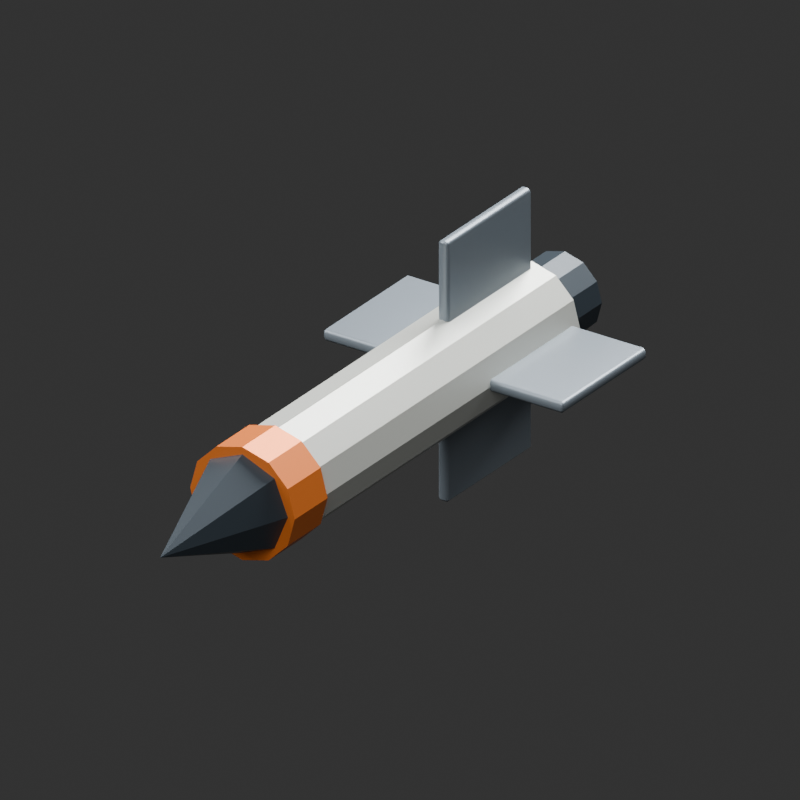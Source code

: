 # Source: VXAUX_HOMING_MISSILE_v001.blend  (saved by Blender 4.5.92; exported with 4.5.12 LTS)
import bpy
from mathutils import Matrix  # noqa: F401  (used for matrix-valued properties, if any)

bpy.ops.wm.read_factory_settings(use_empty=True)
scene = bpy.context.scene
scene.name = 'Scene'

# ---- collections
col_vxaux_homing_missile_v001 = bpy.data.collections.new('VXAUX_HOMING_MISSILE_v001'); scene.collection.children.link(col_vxaux_homing_missile_v001)

# ---- materials (node trees are filled in below, after node groups)
mat_ivory = bpy.data.materials.new('Ivory')
mat_ivory.diffuse_color = (0.7, 0.72, 0.67, 1.0)
mat_orange = bpy.data.materials.new('Orange')
mat_orange.diffuse_color = (0.9, 0.22, 0.035, 1.0)
mat_graphite = bpy.data.materials.new('Graphite')
mat_graphite.diffuse_color = (0.045, 0.06, 0.075, 1.0)
mat_metal = bpy.data.materials.new('Metal')
mat_metal.diffuse_color = (0.22, 0.26, 0.3, 1.0)
mat_cyan = bpy.data.materials.new('Cyan')
mat_cyan.diffuse_color = (0.02, 0.7, 0.95, 1.0)

# ---- material node trees
mat_ivory.use_nodes = True; mat_ivory.node_tree.nodes.clear()
_N = mat_ivory.node_tree.nodes; _L = mat_ivory.node_tree.links
n0 = _N.new('ShaderNodeBsdfPrincipled'); n0.name = 'Principled BSDF'; n0.location = (-200, 100)
n0.inputs[0].default_value = (0.7, 0.72, 0.67, 1.0)
n0.inputs[1].default_value = 0.35
n0.inputs[2].default_value = 0.4
n1 = _N.new('ShaderNodeOutputMaterial'); n1.name = 'Material Output'; n1.location = (200, 100)
_L.new(n0.outputs[0], n1.inputs[0])
n1.is_active_output = True
mat_orange.use_nodes = True; mat_orange.node_tree.nodes.clear()
_N = mat_orange.node_tree.nodes; _L = mat_orange.node_tree.links
n0 = _N.new('ShaderNodeBsdfPrincipled'); n0.name = 'Principled BSDF'; n0.location = (-200, 100)
n0.inputs[0].default_value = (0.9, 0.22, 0.035, 1.0)
n0.inputs[1].default_value = 0.35
n0.inputs[2].default_value = 0.4
n1 = _N.new('ShaderNodeOutputMaterial'); n1.name = 'Material Output'; n1.location = (200, 100)
_L.new(n0.outputs[0], n1.inputs[0])
n1.is_active_output = True
mat_graphite.use_nodes = True; mat_graphite.node_tree.nodes.clear()
_N = mat_graphite.node_tree.nodes; _L = mat_graphite.node_tree.links
n0 = _N.new('ShaderNodeBsdfPrincipled'); n0.name = 'Principled BSDF'; n0.location = (-200, 100)
n0.inputs[0].default_value = (0.045, 0.06, 0.075, 1.0)
n0.inputs[1].default_value = 0.35
n0.inputs[2].default_value = 0.4
n1 = _N.new('ShaderNodeOutputMaterial'); n1.name = 'Material Output'; n1.location = (200, 100)
_L.new(n0.outputs[0], n1.inputs[0])
n1.is_active_output = True
mat_metal.use_nodes = True; mat_metal.node_tree.nodes.clear()
_N = mat_metal.node_tree.nodes; _L = mat_metal.node_tree.links
n0 = _N.new('ShaderNodeBsdfPrincipled'); n0.name = 'Principled BSDF'; n0.location = (-200, 100)
n0.inputs[0].default_value = (0.22, 0.26, 0.3, 1.0)
n0.inputs[1].default_value = 0.35
n0.inputs[2].default_value = 0.4
n1 = _N.new('ShaderNodeOutputMaterial'); n1.name = 'Material Output'; n1.location = (200, 100)
_L.new(n0.outputs[0], n1.inputs[0])
n1.is_active_output = True
mat_cyan.use_nodes = True; mat_cyan.node_tree.nodes.clear()
_N = mat_cyan.node_tree.nodes; _L = mat_cyan.node_tree.links
n0 = _N.new('ShaderNodeBsdfPrincipled'); n0.name = 'Principled BSDF'; n0.location = (-200, 100)
n0.inputs[0].default_value = (0.02, 0.7, 0.95, 1.0)
n0.inputs[1].default_value = 0.35
n0.inputs[2].default_value = 0.4
n0.inputs[27].default_value = (0.02, 0.7, 0.95, 1.0)
n0.inputs[28].default_value = 3.0
n1 = _N.new('ShaderNodeOutputMaterial'); n1.name = 'Material Output'; n1.location = (200, 100)
_L.new(n0.outputs[0], n1.inputs[0])
n1.is_active_output = True

# ---- world
world_studio_world = bpy.data.worlds.new('Studio World'); scene.world = world_studio_world
world_studio_world.color = (0.04, 0.04, 0.04)

# ---- cameras
cam_camera = bpy.data.cameras.new('Camera')
cam_camera.type = 'ORTHO'
cam_camera.ortho_scale = 0.48

# ---- lights
light_area = bpy.data.lights.new('Area', 'AREA')
light_area.energy = 54.0
light_area.shape = 'DISK'
light_area.size = 2.0
light_area.size_y = 1.0
light_area_001 = bpy.data.lights.new('Area.001', 'AREA')
light_area_001.energy = 30.0
light_area_001.shape = 'DISK'
light_area_001.size = 1.5
light_area_001.size_y = 1.0
light_area_002 = bpy.data.lights.new('Area.002', 'AREA')
light_area_002.energy = 48.0
light_area_002.shape = 'DISK'
light_area_002.size = 1.0
light_area_002.size_y = 1.0

# ---- meshes
me_cylinder_008 = bpy.data.meshes.new('Cylinder.008')
me_cylinder_008.from_pydata([(0.0, 0.035, -0.14), (0.0, 0.035, 0.14), (0.0175, 0.03031, -0.14), (0.0175, 0.03031, 0.14), (0.03031, 0.0175, -0.14), (0.03031, 0.0175, 0.14), (0.035, 0.0, -0.14), (0.035, 0.0, 0.14), (0.03031, -0.0175, -0.14), (0.03031, -0.0175, 0.14), (0.0175, -0.03031, -0.14), (0.0175, -0.03031, 0.14), (0.0, -0.035, -0.14), (0.0, -0.035, 0.14), (-0.0175, -0.03031, -0.14), (-0.0175, -0.03031, 0.14), (-0.03031, -0.0175, -0.14), (-0.03031, -0.0175, 0.14), (-0.035, 0.0, -0.14), (-0.035, 0.0, 0.14), (-0.03031, 0.0175, -0.14), (-0.03031, 0.0175, 0.14), (-0.0175, 0.03031, -0.14), (-0.0175, 0.03031, 0.14)], [], [(0, 1, 3, 2), (2, 3, 5, 4), (4, 5, 7, 6), (6, 7, 9, 8), (8, 9, 11, 10), (10, 11, 13, 12), (12, 13, 15, 14), (14, 15, 17, 16), (16, 17, 19, 18), (18, 19, 21, 20), (3, 1, 23, 21, 19, 17, 15, 13, 11, 9, 7, 5), (20, 21, 23, 22), (22, 23, 1, 0), (0, 2, 4, 6, 8, 10, 12, 14, 16, 18, 20, 22)])
_uv = me_cylinder_008.uv_layers.new(name='UVMap')
_uv.uv.foreach_set('vector', [1.0, 0.5, 1.0, 1.0, 0.9167, 1.0, 0.9167, 0.5, 0.9167, 0.5, 0.9167, 1.0, 0.8333, 1.0, 0.8333, 0.5, 0.8333, 0.5, 0.8333, 1.0, 0.75, 1.0, 0.75, 0.5, 0.75, 0.5, 0.75, 1.0, 0.6667, 1.0, 0.6667, 0.5, 0.6667, 0.5, 0.6667, 1.0, 0.5833, 1.0, 0.5833, 0.5, 0.5833, 0.5, 0.5833, 1.0, 0.5, 1.0, 0.5, 0.5, 0.5, 0.5, 0.5, 1.0, 0.4167, 1.0, 0.4167, 0.5, 0.4167, 0.5, 0.4167, 1.0, 0.3333, 1.0, 0.3333, 0.5, 0.3333, 0.5, 0.3333, 1.0, 0.25, 1.0, 0.25, 0.5, 0.25, 0.5, 0.25, 1.0, 0.1667, 1.0, 0.1667, 0.5, 0.37, 0.4578, 0.25, 0.49, 0.13, 0.4578, 0.04215, 0.37, 0.01, 0.25, 0.04215, 0.13, 0.13, 0.04215, 0.25, 0.01, 0.37, 0.04215, 0.4578, 0.13, 0.49, 0.25, 0.4578, 0.37, 0.1667, 0.5, 0.1667, 1.0, 0.08333, 1.0, 0.08333, 0.5, 0.08333, 0.5, 0.08333, 1.0, 7.451e-08, 1.0, 7.451e-08, 0.5, 0.75, 0.49, 0.87, 0.4578, 0.9578, 0.37, 0.99, 0.25, 0.9578, 0.13, 0.87, 0.04215, 0.75, 0.01, 0.63, 0.04215, 0.5422, 0.13, 0.51, 0.25, 0.5422, 0.37, 0.63, 0.4578])
me_cylinder_008.materials.append(mat_ivory)
me_cylinder_008.update()
me_cylinder_009 = bpy.data.meshes.new('Cylinder.009')
me_cylinder_009.from_pydata([(0.0, 0.038, -0.0175), (0.0, 0.038, 0.0175), (0.019, 0.03291, -0.0175), (0.019, 0.03291, 0.0175), (0.03291, 0.019, -0.0175), (0.03291, 0.019, 0.0175), (0.038, 0.0, -0.0175), (0.038, 0.0, 0.0175), (0.03291, -0.019, -0.0175), (0.03291, -0.019, 0.0175), (0.019, -0.03291, -0.0175), (0.019, -0.03291, 0.0175), (0.0, -0.038, -0.0175), (0.0, -0.038, 0.0175), (-0.019, -0.03291, -0.0175), (-0.019, -0.03291, 0.0175), (-0.03291, -0.019, -0.0175), (-0.03291, -0.019, 0.0175), (-0.038, 0.0, -0.0175), (-0.038, 0.0, 0.0175), (-0.03291, 0.019, -0.0175), (-0.03291, 0.019, 0.0175), (-0.019, 0.03291, -0.0175), (-0.019, 0.03291, 0.0175)], [], [(0, 1, 3, 2), (2, 3, 5, 4), (4, 5, 7, 6), (6, 7, 9, 8), (8, 9, 11, 10), (10, 11, 13, 12), (12, 13, 15, 14), (14, 15, 17, 16), (16, 17, 19, 18), (18, 19, 21, 20), (3, 1, 23, 21, 19, 17, 15, 13, 11, 9, 7, 5), (20, 21, 23, 22), (22, 23, 1, 0), (0, 2, 4, 6, 8, 10, 12, 14, 16, 18, 20, 22)])
_uv = me_cylinder_009.uv_layers.new(name='UVMap')
_uv.uv.foreach_set('vector', [1.0, 0.5, 1.0, 1.0, 0.9167, 1.0, 0.9167, 0.5, 0.9167, 0.5, 0.9167, 1.0, 0.8333, 1.0, 0.8333, 0.5, 0.8333, 0.5, 0.8333, 1.0, 0.75, 1.0, 0.75, 0.5, 0.75, 0.5, 0.75, 1.0, 0.6667, 1.0, 0.6667, 0.5, 0.6667, 0.5, 0.6667, 1.0, 0.5833, 1.0, 0.5833, 0.5, 0.5833, 0.5, 0.5833, 1.0, 0.5, 1.0, 0.5, 0.5, 0.5, 0.5, 0.5, 1.0, 0.4167, 1.0, 0.4167, 0.5, 0.4167, 0.5, 0.4167, 1.0, 0.3333, 1.0, 0.3333, 0.5, 0.3333, 0.5, 0.3333, 1.0, 0.25, 1.0, 0.25, 0.5, 0.25, 0.5, 0.25, 1.0, 0.1667, 1.0, 0.1667, 0.5, 0.37, 0.4578, 0.25, 0.49, 0.13, 0.4578, 0.04215, 0.37, 0.01, 0.25, 0.04215, 0.13, 0.13, 0.04215, 0.25, 0.01, 0.37, 0.04215, 0.4578, 0.13, 0.49, 0.25, 0.4578, 0.37, 0.1667, 0.5, 0.1667, 1.0, 0.08333, 1.0, 0.08333, 0.5, 0.08333, 0.5, 0.08333, 1.0, 7.451e-08, 1.0, 7.451e-08, 0.5, 0.75, 0.49, 0.87, 0.4578, 0.9578, 0.37, 0.99, 0.25, 0.9578, 0.13, 0.87, 0.04215, 0.75, 0.01, 0.63, 0.04215, 0.5422, 0.13, 0.51, 0.25, 0.5422, 0.37, 0.63, 0.4578])
me_cylinder_009.materials.append(mat_orange)
me_cylinder_009.update()
me_cone = bpy.data.meshes.new('Cone')
me_cone.from_pydata([(0.0, 0.034, -0.045), (0.02404, 0.02404, -0.045), (0.034, 0.0, -0.045), (0.02404, -0.02404, -0.045), (0.0, -0.034, -0.045), (-0.02404, -0.02404, -0.045), (-0.034, 0.0, -0.045), (-0.02404, 0.02404, -0.045), (0.0, 0.0, 0.045)], [], [(0, 8, 1), (1, 8, 2), (2, 8, 3), (3, 8, 4), (4, 8, 5), (5, 8, 6), (0, 1, 2, 3, 4, 5, 6, 7), (6, 8, 7), (7, 8, 0)])
_uv = me_cone.uv_layers.new(name='UVMap')
_uv.uv.foreach_set('vector', [0.25, 0.49, 0.25, 0.25, 0.4197, 0.4197, 0.4197, 0.4197, 0.25, 0.25, 0.49, 0.25, 0.49, 0.25, 0.25, 0.25, 0.4197, 0.08029, 0.4197, 0.08029, 0.25, 0.25, 0.25, 0.01, 0.25, 0.01, 0.25, 0.25, 0.08029, 0.08029, 0.08029, 0.08029, 0.25, 0.25, 0.01, 0.25, 0.75, 0.49, 0.9197, 0.4197, 0.99, 0.25, 0.9197, 0.08029, 0.75, 0.01, 0.5803, 0.08029, 0.51, 0.25, 0.5803, 0.4197, 0.01, 0.25, 0.25, 0.25, 0.08029, 0.4197, 0.08029, 0.4197, 0.25, 0.25, 0.25, 0.49])
me_cone.materials.append(mat_graphite)
me_cone.update()
me_cube_026 = bpy.data.meshes.new('Cube.026')
me_cube_026.from_pydata([(-0.0325, -0.045, -0.004), (-0.0325, -0.045, 0.004), (-0.0325, 0.045, -0.004), (-0.0325, 0.045, 0.004), (0.0325, -0.045, -0.004), (0.0325, -0.045, 0.004), (0.0325, 0.045, -0.004), (0.0325, 0.045, 0.004)], [], [(0, 1, 3, 2), (2, 3, 7, 6), (6, 7, 5, 4), (4, 5, 1, 0), (2, 6, 4, 0), (7, 3, 1, 5)])
_uv = me_cube_026.uv_layers.new(name='UVMap')
_uv.uv.foreach_set('vector', [0.375, 0.0, 0.625, 0.0, 0.625, 0.25, 0.375, 0.25, 0.375, 0.25, 0.625, 0.25, 0.625, 0.5, 0.375, 0.5, 0.375, 0.5, 0.625, 0.5, 0.625, 0.75, 0.375, 0.75, 0.375, 0.75, 0.625, 0.75, 0.625, 1.0, 0.375, 1.0, 0.125, 0.5, 0.375, 0.5, 0.375, 0.75, 0.125, 0.75, 0.625, 0.5, 0.875, 0.5, 0.875, 0.75, 0.625, 0.75])
me_cube_026.materials.append(mat_metal)
me_cube_026.update()
me_cube_027 = bpy.data.meshes.new('Cube.027')
me_cube_027.from_pydata([(-0.004, -0.045, -0.0325), (-0.004, -0.045, 0.0325), (-0.004, 0.045, -0.0325), (-0.004, 0.045, 0.0325), (0.004, -0.045, -0.0325), (0.004, -0.045, 0.0325), (0.004, 0.045, -0.0325), (0.004, 0.045, 0.0325)], [], [(0, 1, 3, 2), (2, 3, 7, 6), (6, 7, 5, 4), (4, 5, 1, 0), (2, 6, 4, 0), (7, 3, 1, 5)])
_uv = me_cube_027.uv_layers.new(name='UVMap')
_uv.uv.foreach_set('vector', [0.375, 0.0, 0.625, 0.0, 0.625, 0.25, 0.375, 0.25, 0.375, 0.25, 0.625, 0.25, 0.625, 0.5, 0.375, 0.5, 0.375, 0.5, 0.625, 0.5, 0.625, 0.75, 0.375, 0.75, 0.375, 0.75, 0.625, 0.75, 0.625, 1.0, 0.375, 1.0, 0.125, 0.5, 0.375, 0.5, 0.375, 0.75, 0.125, 0.75, 0.625, 0.5, 0.875, 0.5, 0.875, 0.75, 0.625, 0.75])
me_cube_027.materials.append(mat_metal)
me_cube_027.update()
me_cube_028 = bpy.data.meshes.new('Cube.028')
me_cube_028.from_pydata([(-0.0325, -0.045, -0.004), (-0.0325, -0.045, 0.004), (-0.0325, 0.045, -0.004), (-0.0325, 0.045, 0.004), (0.0325, -0.045, -0.004), (0.0325, -0.045, 0.004), (0.0325, 0.045, -0.004), (0.0325, 0.045, 0.004)], [], [(0, 1, 3, 2), (2, 3, 7, 6), (6, 7, 5, 4), (4, 5, 1, 0), (2, 6, 4, 0), (7, 3, 1, 5)])
_uv = me_cube_028.uv_layers.new(name='UVMap')
_uv.uv.foreach_set('vector', [0.375, 0.0, 0.625, 0.0, 0.625, 0.25, 0.375, 0.25, 0.375, 0.25, 0.625, 0.25, 0.625, 0.5, 0.375, 0.5, 0.375, 0.5, 0.625, 0.5, 0.625, 0.75, 0.375, 0.75, 0.375, 0.75, 0.625, 0.75, 0.625, 1.0, 0.375, 1.0, 0.125, 0.5, 0.375, 0.5, 0.375, 0.75, 0.125, 0.75, 0.625, 0.5, 0.875, 0.5, 0.875, 0.75, 0.625, 0.75])
me_cube_028.materials.append(mat_metal)
me_cube_028.update()
me_cube_029 = bpy.data.meshes.new('Cube.029')
me_cube_029.from_pydata([(-0.004, -0.045, -0.0325), (-0.004, -0.045, 0.0325), (-0.004, 0.045, -0.0325), (-0.004, 0.045, 0.0325), (0.004, -0.045, -0.0325), (0.004, -0.045, 0.0325), (0.004, 0.045, -0.0325), (0.004, 0.045, 0.0325)], [], [(0, 1, 3, 2), (2, 3, 7, 6), (6, 7, 5, 4), (4, 5, 1, 0), (2, 6, 4, 0), (7, 3, 1, 5)])
_uv = me_cube_029.uv_layers.new(name='UVMap')
_uv.uv.foreach_set('vector', [0.375, 0.0, 0.625, 0.0, 0.625, 0.25, 0.375, 0.25, 0.375, 0.25, 0.625, 0.25, 0.625, 0.5, 0.375, 0.5, 0.375, 0.5, 0.625, 0.5, 0.625, 0.75, 0.375, 0.75, 0.375, 0.75, 0.625, 0.75, 0.625, 1.0, 0.375, 1.0, 0.125, 0.5, 0.375, 0.5, 0.375, 0.75, 0.125, 0.75, 0.625, 0.5, 0.875, 0.5, 0.875, 0.75, 0.625, 0.75])
me_cube_029.materials.append(mat_metal)
me_cube_029.update()
me_cylinder_010 = bpy.data.meshes.new('Cylinder.010')
me_cylinder_010.from_pydata([(0.0, 0.027, -0.015), (0.0, 0.027, 0.015), (0.0135, 0.02338, -0.015), (0.0135, 0.02338, 0.015), (0.02338, 0.0135, -0.015), (0.02338, 0.0135, 0.015), (0.027, 0.0, -0.015), (0.027, 0.0, 0.015), (0.02338, -0.0135, -0.015), (0.02338, -0.0135, 0.015), (0.0135, -0.02338, -0.015), (0.0135, -0.02338, 0.015), (0.0, -0.027, -0.015), (0.0, -0.027, 0.015), (-0.0135, -0.02338, -0.015), (-0.0135, -0.02338, 0.015), (-0.02338, -0.0135, -0.015), (-0.02338, -0.0135, 0.015), (-0.027, 0.0, -0.015), (-0.027, 0.0, 0.015), (-0.02338, 0.0135, -0.015), (-0.02338, 0.0135, 0.015), (-0.0135, 0.02338, -0.015), (-0.0135, 0.02338, 0.015)], [], [(0, 1, 3, 2), (2, 3, 5, 4), (4, 5, 7, 6), (6, 7, 9, 8), (8, 9, 11, 10), (10, 11, 13, 12), (12, 13, 15, 14), (14, 15, 17, 16), (16, 17, 19, 18), (18, 19, 21, 20), (3, 1, 23, 21, 19, 17, 15, 13, 11, 9, 7, 5), (20, 21, 23, 22), (22, 23, 1, 0), (0, 2, 4, 6, 8, 10, 12, 14, 16, 18, 20, 22)])
_uv = me_cylinder_010.uv_layers.new(name='UVMap')
_uv.uv.foreach_set('vector', [1.0, 0.5, 1.0, 1.0, 0.9167, 1.0, 0.9167, 0.5, 0.9167, 0.5, 0.9167, 1.0, 0.8333, 1.0, 0.8333, 0.5, 0.8333, 0.5, 0.8333, 1.0, 0.75, 1.0, 0.75, 0.5, 0.75, 0.5, 0.75, 1.0, 0.6667, 1.0, 0.6667, 0.5, 0.6667, 0.5, 0.6667, 1.0, 0.5833, 1.0, 0.5833, 0.5, 0.5833, 0.5, 0.5833, 1.0, 0.5, 1.0, 0.5, 0.5, 0.5, 0.5, 0.5, 1.0, 0.4167, 1.0, 0.4167, 0.5, 0.4167, 0.5, 0.4167, 1.0, 0.3333, 1.0, 0.3333, 0.5, 0.3333, 0.5, 0.3333, 1.0, 0.25, 1.0, 0.25, 0.5, 0.25, 0.5, 0.25, 1.0, 0.1667, 1.0, 0.1667, 0.5, 0.37, 0.4578, 0.25, 0.49, 0.13, 0.4578, 0.04215, 0.37, 0.01, 0.25, 0.04215, 0.13, 0.13, 0.04215, 0.25, 0.01, 0.37, 0.04215, 0.4578, 0.13, 0.49, 0.25, 0.4578, 0.37, 0.1667, 0.5, 0.1667, 1.0, 0.08333, 1.0, 0.08333, 0.5, 0.08333, 0.5, 0.08333, 1.0, 7.451e-08, 1.0, 7.451e-08, 0.5, 0.75, 0.49, 0.87, 0.4578, 0.9578, 0.37, 0.99, 0.25, 0.9578, 0.13, 0.87, 0.04215, 0.75, 0.01, 0.63, 0.04215, 0.5422, 0.13, 0.51, 0.25, 0.5422, 0.37, 0.63, 0.4578])
me_cylinder_010.materials.append(mat_graphite)
me_cylinder_010.update()
me_cylinder_011 = bpy.data.meshes.new('Cylinder.011')
me_cylinder_011.from_pydata([(0.0, 0.016, -0.0065), (0.0, 0.016, 0.0065), (0.008, 0.01386, -0.0065), (0.008, 0.01386, 0.0065), (0.01386, 0.008, -0.0065), (0.01386, 0.008, 0.0065), (0.016, 0.0, -0.0065), (0.016, 0.0, 0.0065), (0.01386, -0.008, -0.0065), (0.01386, -0.008, 0.0065), (0.008, -0.01386, -0.0065), (0.008, -0.01386, 0.0065), (0.0, -0.016, -0.0065), (0.0, -0.016, 0.0065), (-0.008, -0.01386, -0.0065), (-0.008, -0.01386, 0.0065), (-0.01386, -0.008, -0.0065), (-0.01386, -0.008, 0.0065), (-0.016, 0.0, -0.0065), (-0.016, 0.0, 0.0065), (-0.01386, 0.008, -0.0065), (-0.01386, 0.008, 0.0065), (-0.008, 0.01386, -0.0065), (-0.008, 0.01386, 0.0065)], [], [(0, 1, 3, 2), (2, 3, 5, 4), (4, 5, 7, 6), (6, 7, 9, 8), (8, 9, 11, 10), (10, 11, 13, 12), (12, 13, 15, 14), (14, 15, 17, 16), (16, 17, 19, 18), (18, 19, 21, 20), (3, 1, 23, 21, 19, 17, 15, 13, 11, 9, 7, 5), (20, 21, 23, 22), (22, 23, 1, 0), (0, 2, 4, 6, 8, 10, 12, 14, 16, 18, 20, 22)])
_uv = me_cylinder_011.uv_layers.new(name='UVMap')
_uv.uv.foreach_set('vector', [1.0, 0.5, 1.0, 1.0, 0.9167, 1.0, 0.9167, 0.5, 0.9167, 0.5, 0.9167, 1.0, 0.8333, 1.0, 0.8333, 0.5, 0.8333, 0.5, 0.8333, 1.0, 0.75, 1.0, 0.75, 0.5, 0.75, 0.5, 0.75, 1.0, 0.6667, 1.0, 0.6667, 0.5, 0.6667, 0.5, 0.6667, 1.0, 0.5833, 1.0, 0.5833, 0.5, 0.5833, 0.5, 0.5833, 1.0, 0.5, 1.0, 0.5, 0.5, 0.5, 0.5, 0.5, 1.0, 0.4167, 1.0, 0.4167, 0.5, 0.4167, 0.5, 0.4167, 1.0, 0.3333, 1.0, 0.3333, 0.5, 0.3333, 0.5, 0.3333, 1.0, 0.25, 1.0, 0.25, 0.5, 0.25, 0.5, 0.25, 1.0, 0.1667, 1.0, 0.1667, 0.5, 0.37, 0.4578, 0.25, 0.49, 0.13, 0.4578, 0.04215, 0.37, 0.01, 0.25, 0.04215, 0.13, 0.13, 0.04215, 0.25, 0.01, 0.37, 0.04215, 0.4578, 0.13, 0.49, 0.25, 0.4578, 0.37, 0.1667, 0.5, 0.1667, 1.0, 0.08333, 1.0, 0.08333, 0.5, 0.08333, 0.5, 0.08333, 1.0, 7.451e-08, 1.0, 7.451e-08, 0.5, 0.75, 0.49, 0.87, 0.4578, 0.9578, 0.37, 0.99, 0.25, 0.9578, 0.13, 0.87, 0.04215, 0.75, 0.01, 0.63, 0.04215, 0.5422, 0.13, 0.51, 0.25, 0.5422, 0.37, 0.63, 0.4578])
me_cylinder_011.materials.append(mat_cyan)
me_cylinder_011.update()

# ---- objects
ob_camera = bpy.data.objects.new('Camera', cam_camera)
ob_area = bpy.data.objects.new('Area', light_area)
ob_area_001 = bpy.data.objects.new('Area.001', light_area_001)
ob_area_002 = bpy.data.objects.new('Area.002', light_area_002)
ob_vxaux_homing_missile_v001__root = bpy.data.objects.new('VXAUX_HOMING_MISSILE_v001__ROOT', None)
ob_missile_body = bpy.data.objects.new('Missile body', me_cylinder_008)
ob_orange_nose_ring = bpy.data.objects.new('Orange nose ring', me_cylinder_009)
ob_faceted_missile_nose = bpy.data.objects.new('Faceted missile nose', me_cone)
ob_horizontal_tail_fin = bpy.data.objects.new('Horizontal tail fin', me_cube_026)
ob_vertical_tail_fin = bpy.data.objects.new('Vertical tail fin', me_cube_027)
ob_horizontal_tail_fin_001 = bpy.data.objects.new('Horizontal tail fin.001', me_cube_028)
ob_vertical_tail_fin_001 = bpy.data.objects.new('Vertical tail fin.001', me_cube_029)
ob_exhaust_nozzle = bpy.data.objects.new('Exhaust nozzle', me_cylinder_010)
ob_exhaust_core = bpy.data.objects.new('Exhaust core', me_cylinder_011)
ob_exhaust = bpy.data.objects.new('EXHAUST', None)

# ---- transforms, parenting, visibility, modifiers, constraints
ob_camera.location = (0.65, -0.95, 0.58)
ob_camera.rotation_euler = (1.104, -1.899e-08, 0.6001)
ob_area.location = (1.0, -2.0, 2.0)
ob_area.rotation_euler = (0.8411, 2.487e-08, 0.4636)
ob_area_001.location = (-1.0, -0.4, 1.0)
ob_area_001.rotation_euler = (0.8225, 5.266e-08, -1.19)
ob_area_002.location = (0.0, 1.0, 1.0)
ob_area_002.rotation_euler = (0.7854, -6.182e-08, -3.142)
ob_vxaux_homing_missile_v001__root.location = (0.0, 0.0, 0.0)
ob_missile_body.parent = ob_vxaux_homing_missile_v001__root
ob_missile_body.location = (0.0, 0.0, 0.0)
ob_missile_body.rotation_euler = (1.571, 0.0, 0.0)
ob_orange_nose_ring.parent = ob_vxaux_homing_missile_v001__root
ob_orange_nose_ring.location = (0.0, -0.15, 0.0)
ob_orange_nose_ring.rotation_euler = (1.571, 0.0, 0.0)
ob_faceted_missile_nose.parent = ob_vxaux_homing_missile_v001__root
ob_faceted_missile_nose.location = (0.0, -0.21, 0.0)
ob_faceted_missile_nose.rotation_euler = (1.571, 0.0, 0.0)
ob_horizontal_tail_fin.parent = ob_vxaux_homing_missile_v001__root
ob_horizontal_tail_fin.location = (-0.055, 0.09, 0.0)
_m = ob_horizontal_tail_fin.modifiers.new('Machined edge', 'BEVEL')
_m.width = 0.002
_m.width_pct = 0.002
_m = ob_horizontal_tail_fin.modifiers.new('Weighted normals', 'WEIGHTED_NORMAL')
ob_vertical_tail_fin.parent = ob_vxaux_homing_missile_v001__root
ob_vertical_tail_fin.location = (0.0, 0.09, -0.055)
_m = ob_vertical_tail_fin.modifiers.new('Machined edge', 'BEVEL')
_m.width = 0.002
_m.width_pct = 0.002
_m = ob_vertical_tail_fin.modifiers.new('Weighted normals', 'WEIGHTED_NORMAL')
ob_horizontal_tail_fin_001.parent = ob_vxaux_homing_missile_v001__root
ob_horizontal_tail_fin_001.location = (0.055, 0.09, 0.0)
_m = ob_horizontal_tail_fin_001.modifiers.new('Machined edge', 'BEVEL')
_m.width = 0.002
_m.width_pct = 0.002
_m = ob_horizontal_tail_fin_001.modifiers.new('Weighted normals', 'WEIGHTED_NORMAL')
ob_vertical_tail_fin_001.parent = ob_vxaux_homing_missile_v001__root
ob_vertical_tail_fin_001.location = (0.0, 0.09, 0.055)
_m = ob_vertical_tail_fin_001.modifiers.new('Machined edge', 'BEVEL')
_m.width = 0.002
_m.width_pct = 0.002
_m = ob_vertical_tail_fin_001.modifiers.new('Weighted normals', 'WEIGHTED_NORMAL')
ob_exhaust_nozzle.parent = ob_vxaux_homing_missile_v001__root
ob_exhaust_nozzle.location = (0.0, 0.16, 0.0)
ob_exhaust_nozzle.rotation_euler = (1.571, 0.0, 0.0)
ob_exhaust_core.parent = ob_vxaux_homing_missile_v001__root
ob_exhaust_core.location = (0.0, 0.18, 0.0)
ob_exhaust_core.rotation_euler = (1.571, 0.0, 0.0)
ob_exhaust.parent = ob_vxaux_homing_missile_v001__root
ob_exhaust.location = (0.0, 0.19, 0.0)
ob_exhaust.empty_display_size = 0.025

# ---- collection membership
scene.collection.objects.link(ob_camera)
scene.collection.objects.link(ob_area)
scene.collection.objects.link(ob_area_001)
scene.collection.objects.link(ob_area_002)
col_vxaux_homing_missile_v001.objects.link(ob_vxaux_homing_missile_v001__root)
col_vxaux_homing_missile_v001.objects.link(ob_missile_body)
col_vxaux_homing_missile_v001.objects.link(ob_orange_nose_ring)
col_vxaux_homing_missile_v001.objects.link(ob_faceted_missile_nose)
col_vxaux_homing_missile_v001.objects.link(ob_horizontal_tail_fin)
col_vxaux_homing_missile_v001.objects.link(ob_vertical_tail_fin)
col_vxaux_homing_missile_v001.objects.link(ob_horizontal_tail_fin_001)
col_vxaux_homing_missile_v001.objects.link(ob_vertical_tail_fin_001)
col_vxaux_homing_missile_v001.objects.link(ob_exhaust_nozzle)
col_vxaux_homing_missile_v001.objects.link(ob_exhaust_core)
col_vxaux_homing_missile_v001.objects.link(ob_exhaust)

# ---- scene / render settings (as saved in the file)
scene.camera = ob_camera
scene.frame_start = 1; scene.frame_end = 250; scene.frame_set(1)
scene.render.engine = 'CYCLES'
scene.render.resolution_x = 900
scene.render.resolution_y = 900
scene.cycles.samples = 24
bpy.context.view_layer.update()
